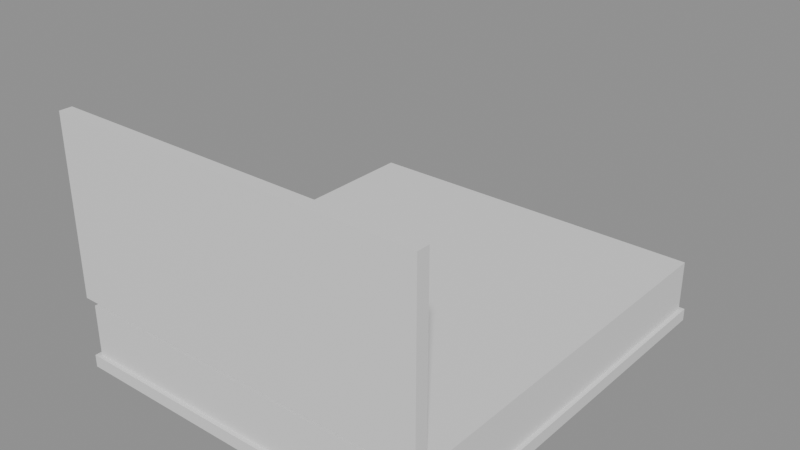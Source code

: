 # Source: e0065_after.blend  (saved by Blender 5.2.44; exported with 4.5.12 LTS)
import bpy
from mathutils import Matrix  # noqa: F401  (used for matrix-valued properties, if any)

bpy.ops.wm.read_factory_settings(use_empty=True)
scene = bpy.context.scene
scene.name = 'Scene'

# ---- materials (node trees are filled in below, after node groups)
mat_melanina_gris = bpy.data.materials.new('Melanina_Gris')
mat_textil_blanco = bpy.data.materials.new('Textil_Blanco')

# ---- material node trees
mat_melanina_gris.use_nodes = True; mat_melanina_gris.node_tree.nodes.clear()
_N = mat_melanina_gris.node_tree.nodes; _L = mat_melanina_gris.node_tree.links
n0 = _N.new('ShaderNodeBsdfPrincipled'); n0.name = 'Principled BSDF'; n0.location = (-200, 100)
n0.inputs[3].default_value = 1.45
n0.inputs[10].default_value = 0.005
n1 = _N.new('ShaderNodeOutputMaterial'); n1.name = 'Material Output'; n1.location = (200, 100)
_L.new(n0.outputs[0], n1.inputs[0])
n1.is_active_output = True
mat_textil_blanco.use_nodes = True; mat_textil_blanco.node_tree.nodes.clear()
_N = mat_textil_blanco.node_tree.nodes; _L = mat_textil_blanco.node_tree.links
n0 = _N.new('ShaderNodeBsdfPrincipled'); n0.name = 'Principled BSDF'; n0.location = (-200, 100)
n0.inputs[3].default_value = 1.45
n0.inputs[10].default_value = 0.005
n1 = _N.new('ShaderNodeOutputMaterial'); n1.name = 'Material Output'; n1.location = (200, 100)
_L.new(n0.outputs[0], n1.inputs[0])
n1.is_active_output = True

# ---- meshes
me_camakingsize_base_mesh = bpy.data.meshes.new('CamaKingSize_Base_mesh')
me_camakingsize_base_mesh.from_pydata([(0.0, 0.0, 0.0), (1.8, 0.0, 0.0), (1.8, 2.0, 0.0), (0.0, 2.0, 0.0), (0.0, 0.0, 0.06), (1.8, 0.0, 0.06), (1.8, 2.0, 0.06), (0.0, 2.0, 0.06)], [], [(0, 1, 2, 3), (4, 5, 6, 7), (0, 1, 5, 4), (1, 2, 6, 5), (2, 3, 7, 6), (3, 0, 4, 7)])
me_camakingsize_base_mesh.materials.append(mat_melanina_gris)
me_camakingsize_base_mesh.update()
me_camakingsize_colchon_mesh = bpy.data.meshes.new('CamaKingSize_Colchon_mesh')
me_camakingsize_colchon_mesh.from_pydata([(0.0, 0.0, 0.0), (1.76, 0.0, 0.0), (1.76, 1.96, 0.0), (0.0, 1.96, 0.0), (0.0, 0.0, 0.25), (1.76, 0.0, 0.25), (1.76, 1.96, 0.25), (0.0, 1.96, 0.25)], [], [(0, 1, 2, 3), (4, 5, 6, 7), (0, 1, 5, 4), (1, 2, 6, 5), (2, 3, 7, 6), (3, 0, 4, 7)])
me_camakingsize_colchon_mesh.materials.append(mat_textil_blanco)
me_camakingsize_colchon_mesh.update()
me_camakingsize_cabecero_mesh = bpy.data.meshes.new('CamaKingSize_Cabecero_mesh')
me_camakingsize_cabecero_mesh.from_pydata([(0.0, 0.0, 0.0), (1.8, 0.0, 0.0), (1.8, 0.06, 0.0), (0.0, 0.06, 0.0), (0.0, 0.0, 0.85), (1.8, 0.0, 0.85), (1.8, 0.06, 0.85), (0.0, 0.06, 0.85)], [], [(0, 1, 2, 3), (4, 5, 6, 7), (0, 1, 5, 4), (1, 2, 6, 5), (2, 3, 7, 6), (3, 0, 4, 7)])
me_camakingsize_cabecero_mesh.materials.append(mat_melanina_gris)
me_camakingsize_cabecero_mesh.update()

# ---- objects
ob_camakingsize = bpy.data.objects.new('CamaKingSize', None)
ob_camakingsize_base = bpy.data.objects.new('CamaKingSize_Base', me_camakingsize_base_mesh)
ob_camakingsize_colchon = bpy.data.objects.new('CamaKingSize_Colchon', me_camakingsize_colchon_mesh)
ob_camakingsize_cabecero = bpy.data.objects.new('CamaKingSize_Cabecero', me_camakingsize_cabecero_mesh)

# ---- transforms, parenting, visibility, modifiers, constraints
ob_camakingsize.location = (0.0, 0.0, 0.0)
ob_camakingsize.empty_display_type = 'ARROWS'
ob_camakingsize_base.parent = ob_camakingsize
ob_camakingsize_base.location = (0.0, 0.0, 0.0)
ob_camakingsize_colchon.parent = ob_camakingsize
ob_camakingsize_colchon.location = (0.02, 0.02, 0.06)
ob_camakingsize_cabecero.parent = ob_camakingsize
ob_camakingsize_cabecero.location = (0.0, 0.0, 0.35)

# ---- collection membership
scene.collection.objects.link(ob_camakingsize)
scene.collection.objects.link(ob_camakingsize_base)
scene.collection.objects.link(ob_camakingsize_colchon)
scene.collection.objects.link(ob_camakingsize_cabecero)

# ---- scene / render settings (as saved in the file)
scene.frame_start = 1; scene.frame_end = 250; scene.frame_set(1)
scene.render.engine = 'BLENDER_EEVEE_NEXT'
scene.render.bake_bias = 0.0
scene.render.bake_samples = 0
scene.render.compositor_device = 'GPU'
scene.eevee.use_volume_custom_range = False
scene.eevee.fast_gi_thickness_near = 0.1
scene.eevee.fast_gi_thickness_far = 0.0
scene.eevee.ray_tracing_options.screen_trace_thickness = 0.1
bpy.context.view_layer.update()

# ---- added for rendering (the .blend has no active camera and no usable light): camera, sun + grey world if the file has none
cam_auto = bpy.data.cameras.new('AutoCamera')
cam_auto.lens = 50.0
cam_auto.sensor_width = 36.0
cam_auto.clip_end = 1000.0
ob_auto_camera = bpy.data.objects.new('AutoCamera', cam_auto)
scene.collection.objects.link(ob_auto_camera)
ob_auto_camera.location = (3.62588, -2.27106, 2.78071)
ob_auto_camera.rotation_euler = (1.09748, -7.21219e-08, 0.694738)
scene.camera = ob_auto_camera
light_auto_sun = bpy.data.lights.new('AutoSun', 'SUN')
light_auto_sun.energy = 3.0
light_auto_sun.angle = 0.0523599
ob_auto_sun = bpy.data.objects.new('AutoSun', light_auto_sun)
scene.collection.objects.link(ob_auto_sun)
ob_auto_sun.rotation_euler = (0.872665, 0.174533, 0.523599)
if scene.world is None:
    world_auto = bpy.data.worlds.new('AutoWorld')
    world_auto.color = (0.3, 0.3, 0.3)
    scene.world = world_auto
bpy.context.view_layer.update()
